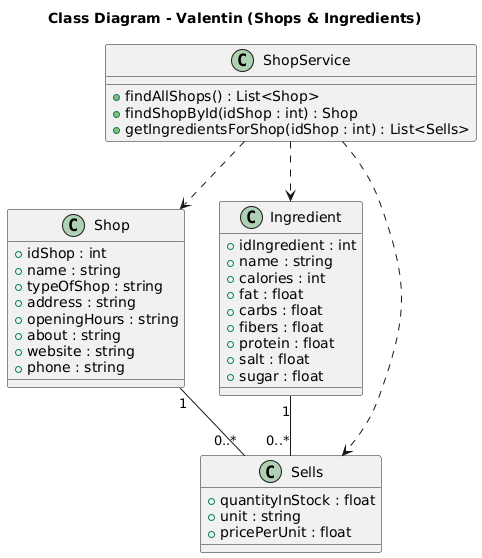

The diagram above was rendered by PlantUML. Its source (embedded in the PNG):
@startuml
title Class Diagram - Valentin (Shops & Ingredients)

class Shop {
  +idShop : int
  +name : string
  +typeOfShop : string
  +address : string
  +openingHours : string
  +about : string
  +website : string
  +phone : string
}

class Ingredient {
  +idIngredient : int
  +name : string
  +calories : int
  +fat : float
  +carbs : float
  +fibers : float
  +protein : float
  +salt : float
  +sugar : float
}

class Sells {
  +quantityInStock : float
  +unit : string
  +pricePerUnit : float
}

class ShopService {
  +findAllShops() : List<Shop>
  +findShopById(idShop : int) : Shop
  +getIngredientsForShop(idShop : int) : List<Sells>
}

' Associations (connector table Sells)
Shop "1" -- "0..*" Sells
Ingredient "1" -- "0..*" Sells

ShopService ..> Shop
ShopService ..> Ingredient
ShopService ..> Sells
@enduml